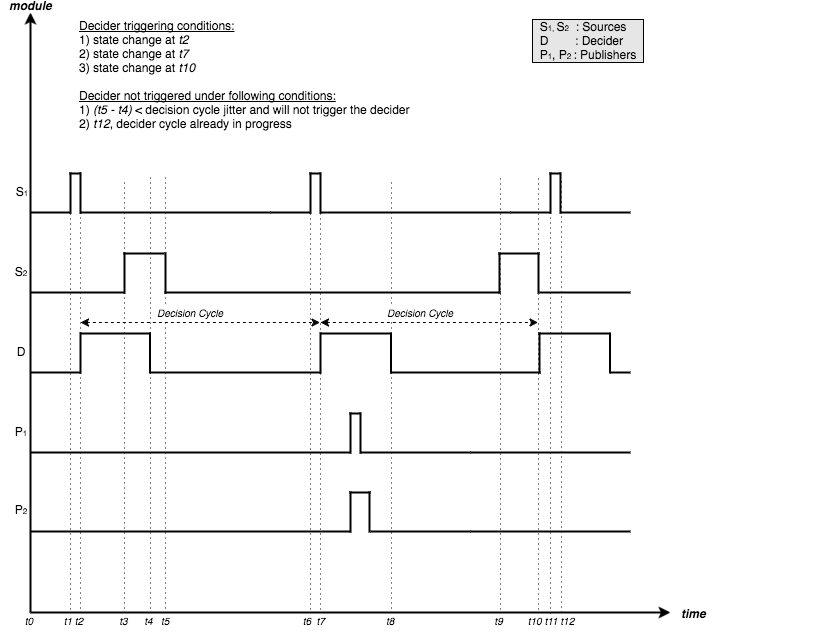

The diagram above was exported from draw.io. Its source (the exported page's mxGraphModel, read from the mxfile embedded in the PNG):
<mxGraphModel dx="749" dy="1523" grid="1" gridSize="10" guides="1" tooltips="1" connect="1" arrows="1" fold="1" page="1" pageScale="1" pageWidth="850" pageHeight="1100" background="none" math="0" shadow="0">
  <root>
    <mxCell id="0" />
    <mxCell id="1" parent="0" />
    <mxCell id="2" value="" style="endArrow=classic;html=1;strokeWidth=2;fontSize=16;" parent="1" edge="1">
      <mxGeometry width="50" height="50" relative="1" as="geometry">
        <mxPoint x="40" y="480" as="sourcePoint" />
        <mxPoint x="40" y="-120" as="targetPoint" />
      </mxGeometry>
    </mxCell>
    <mxCell id="286" value="&lt;font style=&quot;font-size: 12px&quot;&gt;&lt;b&gt;module&lt;/b&gt;&lt;/font&gt;" style="text;html=1;resizable=0;points=[];align=center;verticalAlign=middle;labelBackgroundColor=#ffffff;fontSize=10;fontStyle=2" vertex="1" connectable="0" parent="2">
      <mxGeometry x="0.8798" relative="1" as="geometry">
        <mxPoint y="-43" as="offset" />
      </mxGeometry>
    </mxCell>
    <mxCell id="3" value="&lt;i&gt;&lt;font style=&quot;font-size: 12px&quot;&gt;&lt;b&gt;time&lt;/b&gt;&lt;/font&gt;&lt;/i&gt;" style="endArrow=classic;html=1;strokeWidth=2;fontSize=16;" parent="1" edge="1">
      <mxGeometry x="1" y="23" width="50" height="50" relative="1" as="geometry">
        <mxPoint x="40" y="480" as="sourcePoint" />
        <mxPoint x="680" y="480" as="targetPoint" />
        <mxPoint x="23" y="23" as="offset" />
      </mxGeometry>
    </mxCell>
    <mxCell id="157" value="" style="line;strokeWidth=1;direction=south;html=1;perimeter=backbonePerimeter;points=[];outlineConnect=0;rounded=0;dashed=1;labelBackgroundColor=none;fillColor=#D5E8D4;gradientColor=none;fontSize=12;align=right;dashPattern=1 4;" parent="1" vertex="1">
      <mxGeometry x="396" y="50" width="10" height="430" as="geometry" />
    </mxCell>
    <mxCell id="156" value="D" style="text;html=1;strokeColor=none;fillColor=none;align=center;verticalAlign=middle;whiteSpace=wrap;rounded=0;labelBackgroundColor=none;fontSize=12;" parent="1" vertex="1">
      <mxGeometry x="10" y="209" width="40" height="20" as="geometry" />
    </mxCell>
    <mxCell id="167" value="" style="group" parent="1" vertex="1" connectable="0">
      <mxGeometry x="40" y="196" width="440" height="294" as="geometry" />
    </mxCell>
    <mxCell id="131" value="" style="line;strokeWidth=2;html=1;rounded=0;labelBackgroundColor=none;fillColor=#D5E8D4;gradientColor=none;fontSize=16;align=right;" parent="167" vertex="1">
      <mxGeometry y="39" width="50" height="10" as="geometry" />
    </mxCell>
    <mxCell id="151" value="" style="line;strokeWidth=2;html=1;rounded=0;labelBackgroundColor=none;fillColor=#D5E8D4;gradientColor=none;fontSize=16;align=right;" parent="167" vertex="1">
      <mxGeometry x="120" y="39" width="170" height="10" as="geometry" />
    </mxCell>
    <mxCell id="268" value="" style="line;strokeWidth=1;direction=south;html=1;perimeter=backbonePerimeter;points=[];outlineConnect=0;rounded=0;dashed=1;labelBackgroundColor=none;fillColor=#D5E8D4;gradientColor=none;fontSize=12;align=right;dashPattern=1 4;" parent="167" vertex="1">
      <mxGeometry x="35" y="-150" width="10" height="434" as="geometry" />
    </mxCell>
    <mxCell id="271" value="" style="line;strokeWidth=1;direction=south;html=1;perimeter=backbonePerimeter;points=[];outlineConnect=0;rounded=0;dashed=1;labelBackgroundColor=none;fillColor=#D5E8D4;gradientColor=none;fontSize=12;align=right;dashPattern=1 4;" parent="167" vertex="1">
      <mxGeometry x="130" y="-151" width="10" height="434" as="geometry" />
    </mxCell>
    <mxCell id="273" value="" style="line;strokeWidth=1;direction=south;html=1;perimeter=backbonePerimeter;points=[];outlineConnect=0;rounded=0;dashed=1;labelBackgroundColor=none;fillColor=#D5E8D4;gradientColor=none;fontSize=12;align=right;dashPattern=1 4;" parent="167" vertex="1">
      <mxGeometry x="285" y="-150" width="10" height="434" as="geometry" />
    </mxCell>
    <mxCell id="280" value="" style="line;strokeWidth=1;direction=south;html=1;perimeter=backbonePerimeter;points=[];outlineConnect=0;rounded=0;dashed=1;labelBackgroundColor=none;fillColor=#D5E8D4;gradientColor=none;fontSize=12;align=right;dashPattern=1 4;" vertex="1" parent="167">
      <mxGeometry x="115" y="-151" width="10" height="434" as="geometry" />
    </mxCell>
    <mxCell id="281" value="" style="group" vertex="1" connectable="0" parent="167">
      <mxGeometry x="45" width="78" height="45" as="geometry" />
    </mxCell>
    <mxCell id="153" value="" style="line;strokeWidth=2;direction=south;html=1;rounded=0;labelBackgroundColor=none;fillColor=#D5E8D4;gradientColor=none;fontSize=16;align=right;" parent="281" vertex="1">
      <mxGeometry y="4" width="10" height="41" as="geometry" />
    </mxCell>
    <mxCell id="154" value="" style="line;strokeWidth=2;direction=south;html=1;rounded=0;labelBackgroundColor=none;fillColor=#D5E8D4;gradientColor=none;fontSize=16;align=right;" parent="281" vertex="1">
      <mxGeometry x="72" y="4" width="5" height="41" as="geometry" />
    </mxCell>
    <mxCell id="155" value="" style="line;strokeWidth=2;html=1;rounded=0;labelBackgroundColor=none;fillColor=#D5E8D4;gradientColor=none;fontSize=16;align=right;" parent="281" vertex="1">
      <mxGeometry x="5" width="70" height="10" as="geometry" />
    </mxCell>
    <mxCell id="282" value="" style="group" vertex="1" connectable="0" parent="167">
      <mxGeometry x="285" width="78" height="45" as="geometry" />
    </mxCell>
    <mxCell id="283" value="" style="line;strokeWidth=2;direction=south;html=1;rounded=0;labelBackgroundColor=none;fillColor=#D5E8D4;gradientColor=none;fontSize=16;align=right;" vertex="1" parent="282">
      <mxGeometry y="4" width="10" height="41" as="geometry" />
    </mxCell>
    <mxCell id="284" value="" style="line;strokeWidth=2;direction=south;html=1;rounded=0;labelBackgroundColor=none;fillColor=#D5E8D4;gradientColor=none;fontSize=16;align=right;" vertex="1" parent="282">
      <mxGeometry x="73" y="4" width="5" height="41" as="geometry" />
    </mxCell>
    <mxCell id="285" value="" style="line;strokeWidth=2;html=1;rounded=0;labelBackgroundColor=none;fillColor=#D5E8D4;gradientColor=none;fontSize=16;align=right;" vertex="1" parent="282">
      <mxGeometry x="5" width="70" height="10" as="geometry" />
    </mxCell>
    <mxCell id="176" value="" style="line;strokeWidth=2;html=1;rounded=0;labelBackgroundColor=none;fillColor=#D5E8D4;gradientColor=none;fontSize=16;align=right;" parent="1" vertex="1">
      <mxGeometry x="400" y="235" width="150" height="10" as="geometry" />
    </mxCell>
    <mxCell id="177" value="" style="line;strokeWidth=2;html=1;rounded=0;labelBackgroundColor=none;fillColor=#D5E8D4;gradientColor=none;fontSize=16;align=right;" parent="1" vertex="1">
      <mxGeometry x="620" y="235" width="20" height="10" as="geometry" />
    </mxCell>
    <mxCell id="178" value="" style="line;strokeWidth=2;direction=south;html=1;rounded=0;labelBackgroundColor=none;fillColor=#D5E8D4;gradientColor=none;fontSize=16;align=right;" parent="1" vertex="1">
      <mxGeometry x="544" y="200" width="10" height="41" as="geometry" />
    </mxCell>
    <mxCell id="179" value="" style="line;strokeWidth=2;direction=south;html=1;rounded=0;labelBackgroundColor=none;fillColor=#D5E8D4;gradientColor=none;fontSize=16;align=right;" parent="1" vertex="1">
      <mxGeometry x="617" y="200" width="5" height="41" as="geometry" />
    </mxCell>
    <mxCell id="180" value="" style="line;strokeWidth=2;html=1;rounded=0;labelBackgroundColor=none;fillColor=#D5E8D4;gradientColor=none;fontSize=16;align=right;" parent="1" vertex="1">
      <mxGeometry x="548" y="196" width="71" height="10" as="geometry" />
    </mxCell>
    <mxCell id="183" value="&lt;font style=&quot;font-size: 10px&quot;&gt;&lt;i&gt;Decision Cycle&lt;/i&gt;&lt;/font&gt;" style="endArrow=classic;startArrow=classic;html=1;strokeWidth=1;fontSize=12;dashed=1;" parent="1" edge="1">
      <mxGeometry x="-0.0814" y="10" width="50" height="50" relative="1" as="geometry">
        <mxPoint x="90" y="190" as="sourcePoint" />
        <mxPoint x="329.5" y="190" as="targetPoint" />
        <mxPoint as="offset" />
      </mxGeometry>
    </mxCell>
    <mxCell id="72" value="S&lt;font style=&quot;font-size: 8px&quot;&gt;2&lt;/font&gt;" style="text;html=1;strokeColor=none;fillColor=none;align=center;verticalAlign=middle;whiteSpace=wrap;rounded=0;labelBackgroundColor=none;fontSize=12;" parent="1" vertex="1">
      <mxGeometry x="10" y="129" width="40" height="20" as="geometry" />
    </mxCell>
    <mxCell id="209" value="" style="line;strokeWidth=2;html=1;rounded=0;labelBackgroundColor=none;fillColor=#D5E8D4;gradientColor=none;fontSize=16;align=right;" parent="1" vertex="1">
      <mxGeometry x="549" y="155" width="91" height="10" as="geometry" />
    </mxCell>
    <mxCell id="210" value="" style="line;strokeWidth=2;direction=south;html=1;rounded=0;labelBackgroundColor=none;fillColor=#D5E8D4;gradientColor=none;fontSize=16;align=right;" parent="1" vertex="1">
      <mxGeometry x="504" y="120" width="10" height="41" as="geometry" />
    </mxCell>
    <mxCell id="211" value="" style="line;strokeWidth=2;direction=south;html=1;rounded=0;labelBackgroundColor=none;fillColor=#D5E8D4;gradientColor=none;fontSize=16;align=right;" parent="1" vertex="1">
      <mxGeometry x="543" y="120" width="10" height="41" as="geometry" />
    </mxCell>
    <mxCell id="212" value="" style="line;strokeWidth=2;html=1;rounded=0;labelBackgroundColor=none;fillColor=#D5E8D4;gradientColor=none;fontSize=16;align=right;" parent="1" vertex="1">
      <mxGeometry x="508" y="116" width="41" height="10" as="geometry" />
    </mxCell>
    <mxCell id="213" value="" style="group" parent="1" vertex="1" connectable="0">
      <mxGeometry x="11" y="36" width="809" height="49" as="geometry" />
    </mxCell>
    <mxCell id="124" value="S&lt;font style=&quot;font-size: 8px&quot;&gt;1&lt;/font&gt;" style="text;html=1;strokeColor=none;fillColor=none;align=center;verticalAlign=middle;whiteSpace=wrap;rounded=0;labelBackgroundColor=none;fontSize=12;" parent="213" vertex="1">
      <mxGeometry y="13" width="40" height="20" as="geometry" />
    </mxCell>
    <mxCell id="184" value="" style="group" parent="213" vertex="1" connectable="0">
      <mxGeometry x="29" width="240" height="49" as="geometry" />
    </mxCell>
    <mxCell id="99" value="" style="line;strokeWidth=2;html=1;rounded=0;labelBackgroundColor=none;fillColor=#D5E8D4;gradientColor=none;fontSize=16;align=right;" parent="184" vertex="1">
      <mxGeometry y="39" width="40" height="10" as="geometry" />
    </mxCell>
    <mxCell id="101" value="" style="line;strokeWidth=2;html=1;rounded=0;labelBackgroundColor=none;fillColor=#D5E8D4;gradientColor=none;fontSize=16;align=right;" parent="184" vertex="1">
      <mxGeometry x="50" y="39" width="190" height="10" as="geometry" />
    </mxCell>
    <mxCell id="102" value="" style="group" parent="184" vertex="1" connectable="0">
      <mxGeometry x="35" width="20" height="45" as="geometry" />
    </mxCell>
    <mxCell id="103" value="" style="line;strokeWidth=2;direction=south;html=1;rounded=0;labelBackgroundColor=none;fillColor=#D5E8D4;gradientColor=none;fontSize=16;align=right;" parent="102" vertex="1">
      <mxGeometry y="4" width="10" height="41" as="geometry" />
    </mxCell>
    <mxCell id="104" value="" style="line;strokeWidth=2;direction=south;html=1;rounded=0;labelBackgroundColor=none;fillColor=#D5E8D4;gradientColor=none;fontSize=16;align=right;" parent="102" vertex="1">
      <mxGeometry x="10" y="4" width="10" height="41" as="geometry" />
    </mxCell>
    <mxCell id="105" value="" style="line;strokeWidth=2;html=1;rounded=0;labelBackgroundColor=none;fillColor=#D5E8D4;gradientColor=none;fontSize=16;align=right;" parent="102" vertex="1">
      <mxGeometry x="4" width="11" height="10" as="geometry" />
    </mxCell>
    <mxCell id="185" value="" style="group" parent="213" vertex="1" connectable="0">
      <mxGeometry x="269" width="240" height="49" as="geometry" />
    </mxCell>
    <mxCell id="186" value="" style="line;strokeWidth=2;html=1;rounded=0;labelBackgroundColor=none;fillColor=#D5E8D4;gradientColor=none;fontSize=16;align=right;" parent="185" vertex="1">
      <mxGeometry y="39" width="40" height="10" as="geometry" />
    </mxCell>
    <mxCell id="187" value="" style="line;strokeWidth=2;html=1;rounded=0;labelBackgroundColor=none;fillColor=#D5E8D4;gradientColor=none;fontSize=16;align=right;" parent="185" vertex="1">
      <mxGeometry x="50" y="39" width="190" height="10" as="geometry" />
    </mxCell>
    <mxCell id="188" value="" style="group" parent="185" vertex="1" connectable="0">
      <mxGeometry x="35" width="20" height="45" as="geometry" />
    </mxCell>
    <mxCell id="189" value="" style="line;strokeWidth=2;direction=south;html=1;rounded=0;labelBackgroundColor=none;fillColor=#D5E8D4;gradientColor=none;fontSize=16;align=right;" parent="188" vertex="1">
      <mxGeometry y="4" width="10" height="41" as="geometry" />
    </mxCell>
    <mxCell id="190" value="" style="line;strokeWidth=2;direction=south;html=1;rounded=0;labelBackgroundColor=none;fillColor=#D5E8D4;gradientColor=none;fontSize=16;align=right;" parent="188" vertex="1">
      <mxGeometry x="10" y="4" width="10" height="41" as="geometry" />
    </mxCell>
    <mxCell id="191" value="" style="line;strokeWidth=2;html=1;rounded=0;labelBackgroundColor=none;fillColor=#D5E8D4;gradientColor=none;fontSize=16;align=right;" parent="188" vertex="1">
      <mxGeometry x="4" width="11" height="10" as="geometry" />
    </mxCell>
    <mxCell id="192" value="" style="group" parent="213" vertex="1" connectable="0">
      <mxGeometry x="509" width="240" height="49" as="geometry" />
    </mxCell>
    <mxCell id="193" value="" style="line;strokeWidth=2;html=1;rounded=0;labelBackgroundColor=none;fillColor=#D5E8D4;gradientColor=none;fontSize=16;align=right;" parent="192" vertex="1">
      <mxGeometry y="39" width="40" height="10" as="geometry" />
    </mxCell>
    <mxCell id="194" value="" style="line;strokeWidth=2;html=1;rounded=0;labelBackgroundColor=none;fillColor=#D5E8D4;gradientColor=none;fontSize=16;align=right;" parent="192" vertex="1">
      <mxGeometry x="50" y="39" width="70" height="10" as="geometry" />
    </mxCell>
    <mxCell id="195" value="" style="group" parent="192" vertex="1" connectable="0">
      <mxGeometry x="35" width="20" height="45" as="geometry" />
    </mxCell>
    <mxCell id="196" value="" style="line;strokeWidth=2;direction=south;html=1;rounded=0;labelBackgroundColor=none;fillColor=#D5E8D4;gradientColor=none;fontSize=16;align=right;" parent="195" vertex="1">
      <mxGeometry y="4" width="10" height="41" as="geometry" />
    </mxCell>
    <mxCell id="197" value="" style="line;strokeWidth=2;direction=south;html=1;rounded=0;labelBackgroundColor=none;fillColor=#D5E8D4;gradientColor=none;fontSize=16;align=right;" parent="195" vertex="1">
      <mxGeometry x="10" y="4" width="10" height="41" as="geometry" />
    </mxCell>
    <mxCell id="198" value="" style="line;strokeWidth=2;html=1;rounded=0;labelBackgroundColor=none;fillColor=#D5E8D4;gradientColor=none;fontSize=16;align=right;" parent="195" vertex="1">
      <mxGeometry x="4" width="11" height="10" as="geometry" />
    </mxCell>
    <mxCell id="266" value="&lt;span&gt;&amp;nbsp; S&lt;/span&gt;&lt;font style=&quot;font-size: 8px&quot;&gt;1,&amp;nbsp;&lt;/font&gt;S&lt;font style=&quot;font-size: 8px&quot;&gt;2 &amp;nbsp;&amp;nbsp;&lt;/font&gt;&lt;font style=&quot;font-size: 12px&quot;&gt;: Sources&lt;/font&gt;&lt;div&gt;&lt;font&gt;&amp;nbsp; D &amp;nbsp; &amp;nbsp; &amp;nbsp; &amp;nbsp;: Decider&lt;br&gt;&lt;/font&gt;&lt;/div&gt;&lt;div&gt;&lt;font&gt;&amp;nbsp; P&lt;font&gt;&lt;font style=&quot;font-size: 8px&quot;&gt;1&lt;/font&gt;,&amp;nbsp;&lt;/font&gt;P&lt;font style=&quot;font-size: 8px&quot;&gt;2&amp;nbsp;&lt;/font&gt;: Publishers &amp;nbsp;&lt;/font&gt;&lt;/div&gt;" style="text;html=1;strokeColor=none;fillColor=none;align=left;verticalAlign=top;whiteSpace=wrap;rounded=0;dashed=1;labelBackgroundColor=#E6E6E6;fontSize=12;labelBorderColor=#000000;" parent="1" vertex="1">
      <mxGeometry x="540" y="-120" width="140" height="80" as="geometry" />
    </mxCell>
    <mxCell id="267" value="" style="group" parent="1" vertex="1" connectable="0">
      <mxGeometry x="10" y="276" width="814" height="214" as="geometry" />
    </mxCell>
    <mxCell id="215" value="P&lt;font style=&quot;font-size: 8px&quot;&gt;1&lt;/font&gt;" style="text;html=1;strokeColor=none;fillColor=none;align=center;verticalAlign=middle;whiteSpace=wrap;rounded=0;labelBackgroundColor=none;fontSize=12;" parent="267" vertex="1">
      <mxGeometry y="13" width="40" height="20" as="geometry" />
    </mxCell>
    <mxCell id="243" value="" style="group" parent="267" vertex="1" connectable="0">
      <mxGeometry x="30" width="513" height="214" as="geometry" />
    </mxCell>
    <mxCell id="217" value="" style="line;strokeWidth=2;html=1;rounded=0;labelBackgroundColor=none;fillColor=#D5E8D4;gradientColor=none;fontSize=16;align=right;" parent="243" vertex="1">
      <mxGeometry y="39" width="320" height="10" as="geometry" />
    </mxCell>
    <mxCell id="218" value="" style="line;strokeWidth=2;html=1;rounded=0;labelBackgroundColor=none;fillColor=#D5E8D4;gradientColor=none;fontSize=16;align=right;" parent="243" vertex="1">
      <mxGeometry x="330" y="39" width="110" height="10" as="geometry" />
    </mxCell>
    <mxCell id="219" value="" style="group" parent="243" vertex="1" connectable="0">
      <mxGeometry x="315" width="20" height="45" as="geometry" />
    </mxCell>
    <mxCell id="220" value="" style="line;strokeWidth=2;direction=south;html=1;rounded=0;labelBackgroundColor=none;fillColor=#D5E8D4;gradientColor=none;fontSize=16;align=right;" parent="219" vertex="1">
      <mxGeometry y="4" width="10" height="41" as="geometry" />
    </mxCell>
    <mxCell id="221" value="" style="line;strokeWidth=2;direction=south;html=1;rounded=0;labelBackgroundColor=none;fillColor=#D5E8D4;gradientColor=none;fontSize=16;align=right;" parent="219" vertex="1">
      <mxGeometry x="10" y="4" width="10" height="41" as="geometry" />
    </mxCell>
    <mxCell id="222" value="" style="line;strokeWidth=2;html=1;rounded=0;labelBackgroundColor=none;fillColor=#D5E8D4;gradientColor=none;fontSize=16;align=right;" parent="219" vertex="1">
      <mxGeometry x="4" width="11" height="10" as="geometry" />
    </mxCell>
    <mxCell id="272" value="" style="line;strokeWidth=1;direction=south;html=1;perimeter=backbonePerimeter;points=[];outlineConnect=0;rounded=0;dashed=1;labelBackgroundColor=none;fillColor=#D5E8D4;gradientColor=none;fontSize=12;align=right;dashPattern=1 4;" parent="243" vertex="1">
      <mxGeometry x="275" y="-230" width="10" height="434" as="geometry" />
    </mxCell>
    <mxCell id="274" value="" style="line;strokeWidth=1;direction=south;html=1;perimeter=backbonePerimeter;points=[];outlineConnect=0;rounded=0;dashed=1;labelBackgroundColor=none;fillColor=#D5E8D4;gradientColor=none;fontSize=12;align=right;dashPattern=1 4;" parent="243" vertex="1">
      <mxGeometry x="503" y="-230" width="10" height="434" as="geometry" />
    </mxCell>
    <mxCell id="278" value="" style="line;strokeWidth=1;direction=south;html=1;perimeter=backbonePerimeter;points=[];outlineConnect=0;rounded=0;dashed=1;labelBackgroundColor=none;fillColor=#D5E8D4;gradientColor=none;fontSize=12;align=right;dashPattern=1 4;" parent="243" vertex="1">
      <mxGeometry x="465" y="-230" width="10" height="434" as="geometry" />
    </mxCell>
    <mxCell id="245" value="" style="line;strokeWidth=2;html=1;rounded=0;labelBackgroundColor=none;fillColor=#D5E8D4;gradientColor=none;fontSize=16;align=right;" parent="267" vertex="1">
      <mxGeometry x="470" y="39" width="160" height="10" as="geometry" />
    </mxCell>
    <mxCell id="258" value="P&lt;span style=&quot;font-size: 8px&quot;&gt;2&lt;/span&gt;" style="text;html=1;strokeColor=none;fillColor=none;align=center;verticalAlign=middle;whiteSpace=wrap;rounded=0;labelBackgroundColor=none;fontSize=12;" parent="267" vertex="1">
      <mxGeometry y="91" width="40" height="20" as="geometry" />
    </mxCell>
    <mxCell id="259" value="" style="group" parent="267" vertex="1" connectable="0">
      <mxGeometry x="30" y="79" width="440" height="49" as="geometry" />
    </mxCell>
    <mxCell id="252" value="" style="line;strokeWidth=2;html=1;rounded=0;labelBackgroundColor=none;fillColor=#D5E8D4;gradientColor=none;fontSize=16;align=right;" parent="259" vertex="1">
      <mxGeometry y="39" width="320" height="10" as="geometry" />
    </mxCell>
    <mxCell id="253" value="" style="line;strokeWidth=2;html=1;rounded=0;labelBackgroundColor=none;fillColor=#D5E8D4;gradientColor=none;fontSize=16;align=right;" parent="259" vertex="1">
      <mxGeometry x="340" y="39" width="100" height="10" as="geometry" />
    </mxCell>
    <mxCell id="255" value="" style="line;strokeWidth=2;direction=south;html=1;rounded=0;labelBackgroundColor=none;fillColor=#D5E8D4;gradientColor=none;fontSize=16;align=right;" parent="259" vertex="1">
      <mxGeometry x="315" y="4" width="10" height="41" as="geometry" />
    </mxCell>
    <mxCell id="256" value="" style="line;strokeWidth=2;direction=south;html=1;rounded=0;labelBackgroundColor=none;fillColor=#D5E8D4;gradientColor=none;fontSize=16;align=right;" parent="259" vertex="1">
      <mxGeometry x="334" y="4" width="10" height="41" as="geometry" />
    </mxCell>
    <mxCell id="257" value="" style="line;strokeWidth=2;html=1;rounded=0;labelBackgroundColor=none;fillColor=#D5E8D4;gradientColor=none;fontSize=16;align=right;" parent="259" vertex="1">
      <mxGeometry x="319" width="21" height="10" as="geometry" />
    </mxCell>
    <mxCell id="261" value="" style="line;strokeWidth=2;html=1;rounded=0;labelBackgroundColor=none;fillColor=#D5E8D4;gradientColor=none;fontSize=16;align=right;" parent="267" vertex="1">
      <mxGeometry x="470" y="118" width="160" height="10" as="geometry" />
    </mxCell>
    <mxCell id="269" value="" style="line;strokeWidth=1;direction=south;html=1;perimeter=backbonePerimeter;points=[];outlineConnect=0;rounded=0;dashed=1;labelBackgroundColor=none;fillColor=#D5E8D4;gradientColor=none;fontSize=12;align=right;dashPattern=1 4;" parent="1" vertex="1">
      <mxGeometry x="85" y="40" width="10" height="440" as="geometry" />
    </mxCell>
    <mxCell id="270" value="" style="line;strokeWidth=1;direction=south;html=1;perimeter=backbonePerimeter;points=[];outlineConnect=0;rounded=0;dashed=1;labelBackgroundColor=none;fillColor=#D5E8D4;gradientColor=none;fontSize=12;align=right;dashPattern=1 4;" parent="1" vertex="1">
      <mxGeometry x="129" y="50" width="10" height="430" as="geometry" />
    </mxCell>
    <mxCell id="277" value="&lt;div style=&quot;text-align: left&quot;&gt;&lt;span&gt;&amp;nbsp;t0 &amp;nbsp; &amp;nbsp; &amp;nbsp; &amp;nbsp; &amp;nbsp; t1 t2 &amp;nbsp; &amp;nbsp; &amp;nbsp; &amp;nbsp; &amp;nbsp; &amp;nbsp; t3 &amp;nbsp; &amp;nbsp; &amp;nbsp;t4 &amp;nbsp; t5 &amp;nbsp; &amp;nbsp; &amp;nbsp; &amp;nbsp; &amp;nbsp; &amp;nbsp; &amp;nbsp; &amp;nbsp; &amp;nbsp; &amp;nbsp; &amp;nbsp; &amp;nbsp; &amp;nbsp; &amp;nbsp; &amp;nbsp; &amp;nbsp; &amp;nbsp; &amp;nbsp; &amp;nbsp; &amp;nbsp; &amp;nbsp; &amp;nbsp; &amp;nbsp; &amp;nbsp;t6 &amp;nbsp;t7 &amp;nbsp; &amp;nbsp; &amp;nbsp; &amp;nbsp; &amp;nbsp; &amp;nbsp; &amp;nbsp; &amp;nbsp; &amp;nbsp; &amp;nbsp; &amp;nbsp;t8 &amp;nbsp; &amp;nbsp; &amp;nbsp; &amp;nbsp; &amp;nbsp; &amp;nbsp; &amp;nbsp; &amp;nbsp; &amp;nbsp; &amp;nbsp; &amp;nbsp; &amp;nbsp; &amp;nbsp; &amp;nbsp; &amp;nbsp; &amp;nbsp; &amp;nbsp; &amp;nbsp;t9 &amp;nbsp; &amp;nbsp; &amp;nbsp; &amp;nbsp; t10 t11 t12&lt;/span&gt;&lt;/div&gt;" style="text;html=1;strokeColor=none;fillColor=none;align=left;verticalAlign=middle;whiteSpace=wrap;rounded=0;dashed=1;labelBackgroundColor=none;fontSize=10;fontStyle=2" parent="1" vertex="1">
      <mxGeometry x="30" y="478" width="650" height="20" as="geometry" />
    </mxCell>
    <mxCell id="20" value="" style="line;strokeWidth=2;html=1;rounded=0;labelBackgroundColor=none;fillColor=#D5E8D4;gradientColor=none;fontSize=16;align=right;" parent="1" vertex="1">
      <mxGeometry x="40" y="155" width="94" height="10" as="geometry" />
    </mxCell>
    <mxCell id="28" value="" style="line;strokeWidth=2;html=1;rounded=0;labelBackgroundColor=none;fillColor=#D5E8D4;gradientColor=none;fontSize=16;align=right;" parent="1" vertex="1">
      <mxGeometry x="174" y="155" width="336" height="10" as="geometry" />
    </mxCell>
    <mxCell id="4" value="" style="line;strokeWidth=2;direction=south;html=1;rounded=0;labelBackgroundColor=none;fillColor=#D5E8D4;gradientColor=none;fontSize=16;align=right;" parent="1" vertex="1">
      <mxGeometry x="129" y="120" width="10" height="41" as="geometry" />
    </mxCell>
    <mxCell id="5" value="" style="line;strokeWidth=2;direction=south;html=1;rounded=0;labelBackgroundColor=none;fillColor=#D5E8D4;gradientColor=none;fontSize=16;align=right;" parent="1" vertex="1">
      <mxGeometry x="170" y="120" width="10" height="41" as="geometry" />
    </mxCell>
    <mxCell id="7" value="" style="line;strokeWidth=2;html=1;rounded=0;labelBackgroundColor=none;fillColor=#D5E8D4;gradientColor=none;fontSize=16;align=right;" parent="1" vertex="1">
      <mxGeometry x="133" y="116" width="41" height="10" as="geometry" />
    </mxCell>
    <mxCell id="287" value="&lt;u&gt;Decider triggering conditions:&lt;/u&gt;&lt;div&gt;1)&amp;nbsp;state change at &lt;i&gt;t2&lt;/i&gt;&lt;/div&gt;&lt;div&gt;2) state change at &lt;i&gt;t7&lt;/i&gt;&lt;/div&gt;&lt;div&gt;3) state change at &lt;i&gt;t10&lt;/i&gt;&lt;/div&gt;&lt;div&gt;&lt;i&gt;&lt;br&gt;&lt;/i&gt;&lt;/div&gt;&lt;div&gt;&lt;div&gt;&lt;u&gt;Decider not triggered under following conditions:&lt;/u&gt;&lt;/div&gt;&lt;div&gt;1)&amp;nbsp;&lt;i&gt;(t5 - t4) &lt;/i&gt;&amp;lt; decision cycle jitter and will not trigger the decider&lt;/div&gt;&lt;/div&gt;&lt;div&gt;2) &lt;i&gt;t12&lt;/i&gt;, decider cycle already in progress&lt;/div&gt;" style="text;html=1;strokeColor=none;fillColor=none;align=left;verticalAlign=top;whiteSpace=wrap;rounded=0;dashed=1;labelBackgroundColor=none;fontSize=12;" vertex="1" parent="1">
      <mxGeometry x="87" y="-120" width="360" height="80" as="geometry" />
    </mxCell>
    <mxCell id="288" value="&lt;font style=&quot;font-size: 10px&quot;&gt;&lt;i&gt;Decision Cycle&lt;/i&gt;&lt;/font&gt;" style="endArrow=classic;startArrow=classic;html=1;strokeWidth=1;fontSize=12;dashed=1;" edge="1" parent="1">
      <mxGeometry x="-0.0814" y="10" width="50" height="50" relative="1" as="geometry">
        <mxPoint x="330" y="190" as="sourcePoint" />
        <mxPoint x="547.5" y="190" as="targetPoint" />
        <mxPoint as="offset" />
      </mxGeometry>
    </mxCell>
    <mxCell id="289" value="" style="line;strokeWidth=1;direction=south;html=1;perimeter=backbonePerimeter;points=[];outlineConnect=0;rounded=0;dashed=1;labelBackgroundColor=none;fillColor=#D5E8D4;gradientColor=none;fontSize=12;align=right;dashPattern=1 4;" vertex="1" parent="1">
      <mxGeometry x="555" y="50" width="10" height="431" as="geometry" />
    </mxCell>
    <mxCell id="290" value="" style="line;strokeWidth=1;direction=south;html=1;perimeter=backbonePerimeter;points=[];outlineConnect=0;rounded=0;dashed=1;labelBackgroundColor=none;fillColor=#D5E8D4;gradientColor=none;fontSize=12;align=right;dashPattern=1 4;" vertex="1" parent="1">
      <mxGeometry x="566" y="49" width="10" height="431" as="geometry" />
    </mxCell>
  </root>
</mxGraphModel>